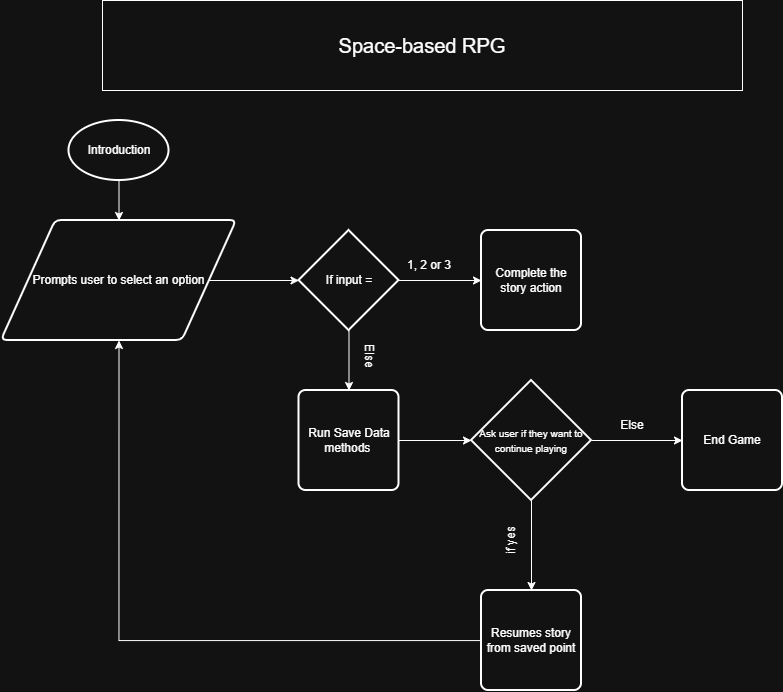

The diagram above was exported from draw.io. Its source (the exported page's mxGraphModel, read from the mxfile embedded in the PNG):
<mxGraphModel dx="1373" dy="703" grid="1" gridSize="10" guides="1" tooltips="1" connect="1" arrows="1" fold="1" page="1" pageScale="1" pageWidth="850" pageHeight="1100" math="0" shadow="0">
  <root>
    <mxCell id="0" />
    <mxCell id="1" parent="0" />
    <mxCell id="vKq5X5vuQGFYCBiMp_XW-2" parent="1" style="rounded=0;whiteSpace=wrap;html=1;fontSize=20;" value="Space-based RPG" vertex="1">
      <mxGeometry height="90" width="640" x="120" y="10" as="geometry" />
    </mxCell>
    <mxCell id="oglHudH7rMWhrg48dhm2-4" edge="1" parent="1" source="oglHudH7rMWhrg48dhm2-1" style="edgeStyle=orthogonalEdgeStyle;rounded=0;orthogonalLoop=1;jettySize=auto;html=1;" target="oglHudH7rMWhrg48dhm2-2">
      <mxGeometry relative="1" as="geometry" />
    </mxCell>
    <mxCell id="oglHudH7rMWhrg48dhm2-1" parent="1" style="strokeWidth=2;html=1;shape=mxgraph.flowchart.start_1;whiteSpace=wrap;" value="Introduction" vertex="1">
      <mxGeometry height="60" width="100" x="86.5" y="130" as="geometry" />
    </mxCell>
    <mxCell id="w-NyvIGJ67TqYBt6M92Y-4" edge="1" parent="1" source="oglHudH7rMWhrg48dhm2-2" style="edgeStyle=orthogonalEdgeStyle;rounded=0;orthogonalLoop=1;jettySize=auto;html=1;" target="w-NyvIGJ67TqYBt6M92Y-3" value="">
      <mxGeometry relative="1" as="geometry" />
    </mxCell>
    <mxCell id="oglHudH7rMWhrg48dhm2-2" parent="1" style="shape=parallelogram;html=1;strokeWidth=2;perimeter=parallelogramPerimeter;whiteSpace=wrap;rounded=1;arcSize=12;size=0.23;" value="Prompts user to select an option" vertex="1">
      <mxGeometry height="120" width="235" x="19" y="230" as="geometry" />
    </mxCell>
    <mxCell id="w-NyvIGJ67TqYBt6M92Y-7" edge="1" parent="1" source="w-NyvIGJ67TqYBt6M92Y-3" style="edgeStyle=orthogonalEdgeStyle;rounded=0;orthogonalLoop=1;jettySize=auto;html=1;" target="w-NyvIGJ67TqYBt6M92Y-6" value="">
      <mxGeometry relative="1" as="geometry" />
    </mxCell>
    <mxCell id="w-NyvIGJ67TqYBt6M92Y-10" edge="1" parent="1" source="w-NyvIGJ67TqYBt6M92Y-3" style="edgeStyle=orthogonalEdgeStyle;rounded=0;orthogonalLoop=1;jettySize=auto;html=1;" target="w-NyvIGJ67TqYBt6M92Y-9" value="">
      <mxGeometry relative="1" as="geometry" />
    </mxCell>
    <mxCell id="w-NyvIGJ67TqYBt6M92Y-3" parent="1" style="strokeWidth=2;html=1;shape=mxgraph.flowchart.decision;whiteSpace=wrap;" value="If input =" vertex="1">
      <mxGeometry height="100" width="100" x="316.5" y="240" as="geometry" />
    </mxCell>
    <mxCell id="w-NyvIGJ67TqYBt6M92Y-6" parent="1" style="rounded=1;whiteSpace=wrap;html=1;absoluteArcSize=1;arcSize=14;strokeWidth=2;" value="Complete the story action" vertex="1">
      <mxGeometry height="100" width="100" x="499" y="240" as="geometry" />
    </mxCell>
    <mxCell id="w-NyvIGJ67TqYBt6M92Y-8" parent="1" style="text;html=1;whiteSpace=wrap;strokeColor=none;fillColor=none;align=center;verticalAlign=middle;rounded=0;" value="1, 2 or 3" vertex="1">
      <mxGeometry height="30" width="60" x="416.5" y="260" as="geometry" />
    </mxCell>
    <mxCell id="w-NyvIGJ67TqYBt6M92Y-9" parent="1" style="rounded=1;whiteSpace=wrap;html=1;absoluteArcSize=1;arcSize=14;strokeWidth=2;" value="Run Save Data methods&amp;nbsp;" vertex="1">
      <mxGeometry height="100" width="100" x="316.5" y="400" as="geometry" />
    </mxCell>
    <mxCell id="w-NyvIGJ67TqYBt6M92Y-11" parent="1" style="text;html=1;whiteSpace=wrap;strokeColor=none;fillColor=none;align=center;verticalAlign=middle;rounded=0;rotation=90;" value="Else" vertex="1">
      <mxGeometry height="30" width="60" x="356.5" y="350" as="geometry" />
    </mxCell>
    <mxCell id="Vk-IIgaHI6i0Rzn3T8he-4" edge="1" parent="1" source="Vk-IIgaHI6i0Rzn3T8he-1" style="edgeStyle=orthogonalEdgeStyle;rounded=0;orthogonalLoop=1;jettySize=auto;html=1;entryX=0.5;entryY=0;entryDx=0;entryDy=0;" target="Vk-IIgaHI6i0Rzn3T8he-3">
      <mxGeometry relative="1" as="geometry" />
    </mxCell>
    <mxCell id="Vk-IIgaHI6i0Rzn3T8he-8" edge="1" parent="1" source="Vk-IIgaHI6i0Rzn3T8he-1" style="edgeStyle=orthogonalEdgeStyle;rounded=0;orthogonalLoop=1;jettySize=auto;html=1;entryX=0;entryY=0.5;entryDx=0;entryDy=0;" target="Vk-IIgaHI6i0Rzn3T8he-7">
      <mxGeometry relative="1" as="geometry" />
    </mxCell>
    <mxCell id="Vk-IIgaHI6i0Rzn3T8he-1" parent="1" style="strokeWidth=2;html=1;shape=mxgraph.flowchart.decision;whiteSpace=wrap;" value="&lt;font style=&quot;font-size: 10px;&quot;&gt;Ask user if they want to continue playing&lt;/font&gt;" vertex="1">
      <mxGeometry height="120" width="120" x="489" y="390" as="geometry" />
    </mxCell>
    <mxCell id="Vk-IIgaHI6i0Rzn3T8he-2" edge="1" parent="1" source="w-NyvIGJ67TqYBt6M92Y-9" style="edgeStyle=orthogonalEdgeStyle;rounded=0;orthogonalLoop=1;jettySize=auto;html=1;entryX=0;entryY=0.5;entryDx=0;entryDy=0;entryPerimeter=0;" target="Vk-IIgaHI6i0Rzn3T8he-1">
      <mxGeometry relative="1" as="geometry" />
    </mxCell>
    <mxCell id="Vk-IIgaHI6i0Rzn3T8he-10" edge="1" parent="1" source="Vk-IIgaHI6i0Rzn3T8he-3" style="edgeStyle=orthogonalEdgeStyle;rounded=0;orthogonalLoop=1;jettySize=auto;html=1;entryX=0.5;entryY=1;entryDx=0;entryDy=0;" target="oglHudH7rMWhrg48dhm2-2">
      <mxGeometry relative="1" as="geometry" />
    </mxCell>
    <mxCell id="Vk-IIgaHI6i0Rzn3T8he-3" parent="1" style="rounded=1;whiteSpace=wrap;html=1;absoluteArcSize=1;arcSize=14;strokeWidth=2;" value="Resumes story from saved point" vertex="1">
      <mxGeometry height="100" width="100" x="499" y="600" as="geometry" />
    </mxCell>
    <mxCell id="Vk-IIgaHI6i0Rzn3T8he-5" parent="1" style="text;html=1;whiteSpace=wrap;strokeColor=none;fillColor=none;align=center;verticalAlign=middle;rounded=0;rotation=-90;" value="if yes" vertex="1">
      <mxGeometry height="30" width="60" x="499" y="535" as="geometry" />
    </mxCell>
    <mxCell id="Vk-IIgaHI6i0Rzn3T8he-7" parent="1" style="rounded=1;whiteSpace=wrap;html=1;absoluteArcSize=1;arcSize=14;strokeWidth=2;" value="End Game" vertex="1">
      <mxGeometry height="100" width="100" x="700" y="400" as="geometry" />
    </mxCell>
    <mxCell id="Vk-IIgaHI6i0Rzn3T8he-9" parent="1" style="text;html=1;whiteSpace=wrap;strokeColor=none;fillColor=none;align=center;verticalAlign=middle;rounded=0;" value="Else" vertex="1">
      <mxGeometry height="30" width="60" x="620" y="420" as="geometry" />
    </mxCell>
  </root>
</mxGraphModel>